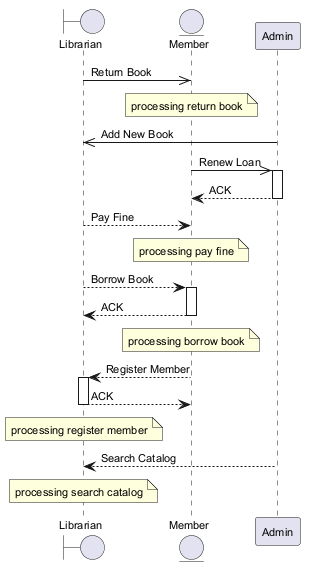

The diagram above was rendered by PlantUML. Its source (embedded in the PNG):
@startuml
skinparam backgroundColor #FFFFFF
skinparam classBackgroundColor #E8F4FA
skinparam classBorderColor #2C7DA0
skinparam defaultFontSize 11
boundary "Librarian" as L
entity "Member" as M
participant "Admin" as A
L ->> M : Return Book
note over M : processing return book
A ->> L : Add New Book
M ->> A : Renew Loan
activate A
A --> M : ACK
deactivate A
L --> M : Pay Fine
note over M : processing pay fine
L --> M : Borrow Book
activate M
M --> L : ACK
deactivate M
note over M : processing borrow book
M --> L : Register Member
activate L
L --> M : ACK
deactivate L
note over L : processing register member
A --> L : Search Catalog
note over L : processing search catalog
@enduml